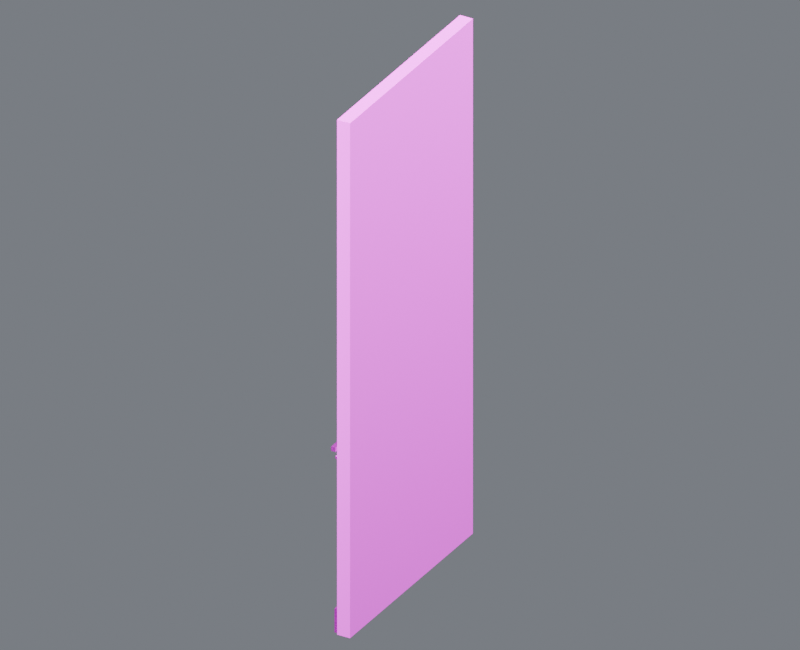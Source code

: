 # Source: wall_y_30_45.blend  (saved by Blender 4.5.87; exported with 4.5.12 LTS)
import bpy
from mathutils import Matrix  # noqa: F401  (used for matrix-valued properties, if any)

bpy.ops.wm.read_factory_settings(use_empty=True)
scene = bpy.context.scene
scene.name = 'Component_wall_y_30_45'

# ---- collections
col_01______wall_y_30_45 = bpy.data.collections.new('01_制作组件_wall_y_30_45'); scene.collection.children.link(col_01______wall_y_30_45)
col_5__45 = bpy.data.collections.new('侧墙_5米_45米_制作源'); col_01______wall_y_30_45.children.link(col_5__45)
col_02______wall_y_30_45 = bpy.data.collections.new('02_游戏输出_wall_y_30_45'); scene.collection.children.link(col_02______wall_y_30_45)
col_5__45_1 = bpy.data.collections.new('侧墙_5米_45米_输出包'); col_02______wall_y_30_45.children.link(col_5__45_1)
col_90_preview_component_wall_y_30_45 = bpy.data.collections.new('90_Preview_Component_wall_y_30_45'); scene.collection.children.link(col_90_preview_component_wall_y_30_45)

# ---- images (referenced by path relative to the original .blend; pixels are not part of the script)
import os
ASSET_DIR = os.environ.get("B2B_ASSET_DIR", "")  # directory of the original .blend (textures are referenced by path, not embedded)
HERE = os.path.dirname(os.path.abspath(__file__))  # packed textures are extracted next to this script under _unpacked/

def load_image(name, relpath, width, height, colorspace="sRGB"):
    """Load a texture the original file referenced (path relative to the .blend, or extracted next to this script)."""
    p = next((c for c in (os.path.join(HERE, relpath), os.path.join(ASSET_DIR, relpath)) if relpath and os.path.exists(c)), "")
    if p:
        img = bpy.data.images.load(p, check_existing=True)
        img.name = name
    else:  # same state as the original file: an image datablock whose file is absent (Cycles renders it pink)
        img = bpy.data.images.new(name, width, height)
        img.source = "FILE"
        img.filepath = "//" + (relpath or name)
    img.colorspace_settings.name = colorspace
    return img
img_10x10_512_png = load_image('设施低亮多巴胺色盘_10x10_512.png', '设施低亮多巴胺色盘_10x10_512.png', 1024, 1024, 'sRGB')

# ---- materials (node trees are filled in below, after node groups)
mat_02 = bpy.data.materials.new('02_细腻哑光_青绿大面')
mat_01 = bpy.data.materials.new('01_精工金属_紫色骨架')
mat_04_______ui = bpy.data.materials.new('04_柔和自发光_UI灯光')

# ---- material node trees
mat_02.use_nodes = True; mat_02.node_tree.nodes.clear()
_N = mat_02.node_tree.nodes; _L = mat_02.node_tree.links
n0 = _N.new('ShaderNodeUVMap'); n0.name = 'UV 贴图'; n0.location = (0, 0)
n0.uv_map = 'PaletteUV'
n1 = _N.new('ShaderNodeTexImage'); n1.name = '图像纹理'; n1.location = (0, 0)
n1.image = img_10x10_512_png
n1.interpolation = 'Closest'
n2 = _N.new('ShaderNodeBsdfPrincipled'); n2.name = '原理化 BSDF'; n2.location = (0, 0)
n2.inputs[1].default_value = 0.02
n2.inputs[2].default_value = 0.7
n3 = _N.new('ShaderNodeOutputMaterial'); n3.name = '材质输出'; n3.location = (0, 0)
_L.new(n0.outputs[0], n1.inputs[0])
_L.new(n1.outputs[0], n2.inputs[0])
_L.new(n2.outputs[0], n3.inputs[0])
n3.is_active_output = True
mat_01.use_nodes = True; mat_01.node_tree.nodes.clear()
_N = mat_01.node_tree.nodes; _L = mat_01.node_tree.links
n0 = _N.new('ShaderNodeUVMap'); n0.name = 'UV 贴图'; n0.location = (0, 0)
n0.uv_map = 'PaletteUV'
n1 = _N.new('ShaderNodeTexImage'); n1.name = '图像纹理'; n1.location = (0, 0)
n1.image = img_10x10_512_png
n1.interpolation = 'Closest'
n2 = _N.new('ShaderNodeBsdfPrincipled'); n2.name = '原理化 BSDF'; n2.location = (0, 0)
n2.inputs[1].default_value = 0.86
n2.inputs[2].default_value = 0.27
n3 = _N.new('ShaderNodeOutputMaterial'); n3.name = '材质输出'; n3.location = (0, 0)
_L.new(n0.outputs[0], n1.inputs[0])
_L.new(n1.outputs[0], n2.inputs[0])
_L.new(n2.outputs[0], n3.inputs[0])
n3.is_active_output = True
mat_04_______ui.use_nodes = True; mat_04_______ui.node_tree.nodes.clear()
_N = mat_04_______ui.node_tree.nodes; _L = mat_04_______ui.node_tree.links
n0 = _N.new('ShaderNodeUVMap'); n0.name = 'UV 贴图'; n0.location = (0, 0)
n0.uv_map = 'PaletteUV'
n1 = _N.new('ShaderNodeTexImage'); n1.name = '图像纹理'; n1.location = (0, 0)
n1.image = img_10x10_512_png
n1.interpolation = 'Closest'
n2 = _N.new('ShaderNodeBsdfPrincipled'); n2.name = '原理化 BSDF'; n2.location = (0, 0)
n2.inputs[2].default_value = 0.36
n2.inputs[28].default_value = 1.5
n3 = _N.new('ShaderNodeOutputMaterial'); n3.name = '材质输出'; n3.location = (0, 0)
_L.new(n0.outputs[0], n1.inputs[0])
_L.new(n1.outputs[0], n2.inputs[0])
_L.new(n2.outputs[0], n3.inputs[0])
_L.new(n1.outputs[0], n2.inputs[27])
n3.is_active_output = True

# ---- world
world_component_studio = bpy.data.worlds.new('Component_Studio'); scene.world = world_component_studio
world_component_studio.use_nodes = True; world_component_studio.node_tree.nodes.clear()
_N = world_component_studio.node_tree.nodes; _L = world_component_studio.node_tree.links
n0 = _N.new('ShaderNodeBackground'); n0.name = 'Background'; n0.location = (-200, 100)
n0.inputs[0].default_value = (0.3, 0.32, 0.36, 1.0)
n0.inputs[1].default_value = 0.45
n1 = _N.new('ShaderNodeOutputWorld'); n1.name = 'World Output'; n1.location = (200, 100)
_L.new(n0.outputs[0], n1.inputs[0])
n1.is_active_output = True

# ---- cameras
cam_camera_component_wall_y_30_45 = bpy.data.cameras.new('Camera_Component_wall_y_30_45')
cam_camera_component_wall_y_30_45.type = 'ORTHO'
cam_camera_component_wall_y_30_45.ortho_scale = 16.15

# ---- lights
light_key_component_wall_y_30_45 = bpy.data.lights.new('Key_Component_wall_y_30_45', 'AREA')
light_key_component_wall_y_30_45.energy = 2.837e+04
light_key_component_wall_y_30_45.size = 12.92
light_fill_component_wall_y_30_45 = bpy.data.lights.new('Fill_Component_wall_y_30_45', 'AREA')
light_fill_component_wall_y_30_45.energy = 1.669e+04
light_fill_component_wall_y_30_45.size = 12.92
light_rim_component_wall_y_30_45 = bpy.data.lights.new('Rim_Component_wall_y_30_45', 'AREA')
light_rim_component_wall_y_30_45.energy = 2.17e+04
light_rim_component_wall_y_30_45.size = 12.92

# ---- meshes
me_5__45_______00_mesh = bpy.data.meshes.new('侧墙_5米_45米_制作_部件00_Mesh')
me_5__45_______00_mesh.from_pydata([(0.263, -2.5, 0.0), (0.263, 2.5, 0.0), (-0.037, 2.5, 0.0), (-0.037, -2.5, 0.0), (0.263, -2.5, 11.9), (0.263, 2.5, 11.9), (-0.037, 2.5, 11.9), (-0.037, -2.5, 11.9)], [], [(0, 1, 2, 3), (4, 7, 6, 5), (0, 4, 5, 1), (1, 5, 6, 2), (2, 6, 7, 3), (4, 0, 3, 7)])
_uv = me_5__45_______00_mesh.uv_layers.new(name='PaletteUV')
_uv.uv.foreach_set('vector', [0.926, 0.626, 0.974, 0.626, 0.974, 0.674, 0.926, 0.674, 0.926, 0.626, 0.974, 0.626, 0.974, 0.674, 0.926, 0.674, 0.926, 0.626, 0.974, 0.626, 0.974, 0.674, 0.926, 0.674, 0.926, 0.626, 0.974, 0.626, 0.974, 0.674, 0.926, 0.674, 0.926, 0.626, 0.974, 0.626, 0.974, 0.674, 0.926, 0.674, 0.926, 0.626, 0.974, 0.626, 0.974, 0.674, 0.926, 0.674])
me_5__45_______00_mesh.materials.append(mat_02)
me_5__45_______00_mesh.update()
me_5__45_______01_mesh = bpy.data.meshes.new('侧墙_5米_45米_制作_部件01_Mesh')
me_5__45_______01_mesh.from_pydata([(-0.127, -2.45, 0.005), (-0.127, -2.45, 0.555), (-0.127, 2.45, 0.005), (-0.127, 2.45, 0.555), (-0.027, -2.45, 0.005), (-0.027, -2.45, 0.555), (-0.027, 2.45, 0.005), (-0.027, 2.45, 0.555)], [], [(0, 1, 3, 2), (2, 3, 7, 6), (6, 7, 5, 4), (4, 5, 1, 0), (2, 6, 4, 0), (7, 3, 1, 5)])
_uv = me_5__45_______01_mesh.uv_layers.new(name='PaletteUV')
_uv.uv.foreach_set('vector', [0.926, 0.526, 0.974, 0.526, 0.974, 0.574, 0.926, 0.574, 0.926, 0.526, 0.974, 0.526, 0.974, 0.574, 0.926, 0.574, 0.926, 0.526, 0.974, 0.526, 0.974, 0.574, 0.926, 0.574, 0.926, 0.526, 0.974, 0.526, 0.974, 0.574, 0.926, 0.574, 0.926, 0.526, 0.974, 0.526, 0.974, 0.574, 0.926, 0.574, 0.926, 0.526, 0.974, 0.526, 0.974, 0.574, 0.926, 0.574])
me_5__45_______01_mesh.materials.append(mat_01)
me_5__45_______01_mesh.update()
me_5__45_______02_mesh = bpy.data.meshes.new('侧墙_5米_45米_制作_部件02_Mesh')
me_5__45_______02_mesh.from_pydata([(-0.107, -2.45, 4.023), (-0.107, -2.45, 4.078), (-0.107, 2.45, 4.023), (-0.107, 2.45, 4.078), (-0.067, -2.45, 4.023), (-0.067, -2.45, 4.078), (-0.067, 2.45, 4.023), (-0.067, 2.45, 4.078)], [], [(0, 1, 3, 2), (2, 3, 7, 6), (6, 7, 5, 4), (4, 5, 1, 0), (2, 6, 4, 0), (7, 3, 1, 5)])
_uv = me_5__45_______02_mesh.uv_layers.new(name='PaletteUV')
_uv.uv.foreach_set('vector', [0.926, 0.326, 0.974, 0.326, 0.974, 0.374, 0.926, 0.374, 0.926, 0.326, 0.974, 0.326, 0.974, 0.374, 0.926, 0.374, 0.926, 0.326, 0.974, 0.326, 0.974, 0.374, 0.926, 0.374, 0.926, 0.326, 0.974, 0.326, 0.974, 0.374, 0.926, 0.374, 0.926, 0.326, 0.974, 0.326, 0.974, 0.374, 0.926, 0.374, 0.926, 0.326, 0.974, 0.326, 0.974, 0.374, 0.926, 0.374])
me_5__45_______02_mesh.materials.append(mat_01)
me_5__45_______02_mesh.update()
me_5__45_______03_mesh = bpy.data.meshes.new('侧墙_5米_45米_制作_部件03_Mesh')
me_5__45_______03_mesh.from_pydata([(-0.247, -2.375, 4.13), (-0.247, -2.375, 4.23), (-0.247, 2.375, 4.13), (-0.247, 2.375, 4.23), (-0.147, -2.375, 4.13), (-0.147, -2.375, 4.23), (-0.147, 2.375, 4.13), (-0.147, 2.375, 4.23)], [], [(0, 1, 3, 2), (2, 3, 7, 6), (6, 7, 5, 4), (4, 5, 1, 0), (2, 6, 4, 0), (7, 3, 1, 5)])
_uv = me_5__45_______03_mesh.uv_layers.new(name='PaletteUV')
_uv.uv.foreach_set('vector', [0.926, 0.526, 0.974, 0.526, 0.974, 0.574, 0.926, 0.574, 0.926, 0.526, 0.974, 0.526, 0.974, 0.574, 0.926, 0.574, 0.926, 0.526, 0.974, 0.526, 0.974, 0.574, 0.926, 0.574, 0.926, 0.526, 0.974, 0.526, 0.974, 0.574, 0.926, 0.574, 0.926, 0.526, 0.974, 0.526, 0.974, 0.574, 0.926, 0.574, 0.926, 0.526, 0.974, 0.526, 0.974, 0.574, 0.926, 0.574])
me_5__45_______03_mesh.materials.append(mat_01)
me_5__45_______03_mesh.update()
me_5__45_________mesh = bpy.data.meshes.new('侧墙_5米_45米_制作_自发光_Mesh')
me_5__45_________mesh.from_pydata([(-0.263, -2.325, 4.166), (-0.263, -2.325, 4.194), (-0.263, 2.325, 4.166), (-0.263, 2.325, 4.194), (-0.251, -2.325, 4.166), (-0.251, -2.325, 4.194), (-0.251, 2.325, 4.166), (-0.251, 2.325, 4.194)], [], [(0, 1, 3, 2), (2, 3, 7, 6), (6, 7, 5, 4), (4, 5, 1, 0), (2, 6, 4, 0), (7, 3, 1, 5)])
_uv = me_5__45_________mesh.uv_layers.new(name='PaletteUV')
_uv.uv.foreach_set('vector', [0.626, 0.426, 0.674, 0.426, 0.674, 0.474, 0.626, 0.474, 0.626, 0.426, 0.674, 0.426, 0.674, 0.474, 0.626, 0.474, 0.626, 0.426, 0.674, 0.426, 0.674, 0.474, 0.626, 0.474, 0.626, 0.426, 0.674, 0.426, 0.674, 0.474, 0.626, 0.474, 0.626, 0.426, 0.674, 0.426, 0.674, 0.474, 0.626, 0.474, 0.626, 0.426, 0.674, 0.426, 0.674, 0.474, 0.626, 0.474])
me_5__45_________mesh.materials.append(mat_04_______ui)
me_5__45_________mesh.update()
me_5__45_________mesh_001 = bpy.data.meshes.new('侧墙_5米_45米_制作_自发光_Mesh.001')
me_5__45_________mesh_001.from_pydata([(-0.197, -1.1, 3.65), (-0.197, -1.1, 3.75), (-0.197, 1.1, 3.65), (-0.197, 1.1, 3.75), (-0.077, -1.1, 3.65), (-0.077, -1.1, 3.75), (-0.077, 1.1, 3.65), (-0.077, 1.1, 3.75)], [], [(0, 1, 3, 2), (2, 3, 7, 6), (6, 7, 5, 4), (4, 5, 1, 0), (2, 6, 4, 0), (7, 3, 1, 5)])
_uv = me_5__45_________mesh_001.uv_layers.new(name='PaletteUV')
_uv.uv.foreach_set('vector', [0.926, 0.126, 0.974, 0.126, 0.974, 0.174, 0.926, 0.174, 0.926, 0.126, 0.974, 0.126, 0.974, 0.174, 0.926, 0.174, 0.926, 0.126, 0.974, 0.126, 0.974, 0.174, 0.926, 0.174, 0.926, 0.126, 0.974, 0.126, 0.974, 0.174, 0.926, 0.174, 0.926, 0.126, 0.974, 0.126, 0.974, 0.174, 0.926, 0.174, 0.926, 0.126, 0.974, 0.126, 0.974, 0.174, 0.926, 0.174])
me_5__45_________mesh_001.materials.append(mat_04_______ui)
me_5__45_________mesh_001.update()
me_5__45_______00_mesh_1 = bpy.data.meshes.new('侧墙_5米_45米_输出_部件00_Mesh')
me_5__45_______00_mesh_1.from_pydata([(0.263, -2.5, 0.0), (0.263, 2.5, 0.0), (-0.037, 2.5, 0.0), (-0.037, -2.5, 0.0), (0.263, -2.5, 11.9), (0.263, 2.5, 11.9), (-0.037, 2.5, 11.9), (-0.037, -2.5, 11.9)], [], [(0, 1, 2, 3), (4, 7, 6, 5), (0, 4, 5, 1), (1, 5, 6, 2), (2, 6, 7, 3), (4, 0, 3, 7)])
_uv = me_5__45_______00_mesh_1.uv_layers.new(name='PaletteUV')
_uv.uv.foreach_set('vector', [0.926, 0.626, 0.974, 0.626, 0.974, 0.674, 0.926, 0.674, 0.926, 0.626, 0.974, 0.626, 0.974, 0.674, 0.926, 0.674, 0.926, 0.626, 0.974, 0.626, 0.974, 0.674, 0.926, 0.674, 0.926, 0.626, 0.974, 0.626, 0.974, 0.674, 0.926, 0.674, 0.926, 0.626, 0.974, 0.626, 0.974, 0.674, 0.926, 0.674, 0.926, 0.626, 0.974, 0.626, 0.974, 0.674, 0.926, 0.674])
me_5__45_______00_mesh_1.materials.append(mat_02)
me_5__45_______00_mesh_1.update()
me_5__45_______01_mesh_1 = bpy.data.meshes.new('侧墙_5米_45米_输出_部件01_Mesh')
me_5__45_______01_mesh_1.from_pydata([(-0.127, -2.45, 0.005), (-0.127, -2.45, 0.555), (-0.127, 2.45, 0.005), (-0.127, 2.45, 0.555), (-0.027, -2.45, 0.005), (-0.027, -2.45, 0.555), (-0.027, 2.45, 0.005), (-0.027, 2.45, 0.555)], [], [(0, 1, 3, 2), (2, 3, 7, 6), (6, 7, 5, 4), (4, 5, 1, 0), (2, 6, 4, 0), (7, 3, 1, 5)])
_uv = me_5__45_______01_mesh_1.uv_layers.new(name='PaletteUV')
_uv.uv.foreach_set('vector', [0.926, 0.526, 0.974, 0.526, 0.974, 0.574, 0.926, 0.574, 0.926, 0.526, 0.974, 0.526, 0.974, 0.574, 0.926, 0.574, 0.926, 0.526, 0.974, 0.526, 0.974, 0.574, 0.926, 0.574, 0.926, 0.526, 0.974, 0.526, 0.974, 0.574, 0.926, 0.574, 0.926, 0.526, 0.974, 0.526, 0.974, 0.574, 0.926, 0.574, 0.926, 0.526, 0.974, 0.526, 0.974, 0.574, 0.926, 0.574])
me_5__45_______01_mesh_1.materials.append(mat_01)
me_5__45_______01_mesh_1.update()
me_5__45_______02_mesh_1 = bpy.data.meshes.new('侧墙_5米_45米_输出_部件02_Mesh')
me_5__45_______02_mesh_1.from_pydata([(-0.107, -2.45, 4.023), (-0.107, -2.45, 4.078), (-0.107, 2.45, 4.023), (-0.107, 2.45, 4.078), (-0.067, -2.45, 4.023), (-0.067, -2.45, 4.078), (-0.067, 2.45, 4.023), (-0.067, 2.45, 4.078)], [], [(0, 1, 3, 2), (2, 3, 7, 6), (6, 7, 5, 4), (4, 5, 1, 0), (2, 6, 4, 0), (7, 3, 1, 5)])
_uv = me_5__45_______02_mesh_1.uv_layers.new(name='PaletteUV')
_uv.uv.foreach_set('vector', [0.926, 0.326, 0.974, 0.326, 0.974, 0.374, 0.926, 0.374, 0.926, 0.326, 0.974, 0.326, 0.974, 0.374, 0.926, 0.374, 0.926, 0.326, 0.974, 0.326, 0.974, 0.374, 0.926, 0.374, 0.926, 0.326, 0.974, 0.326, 0.974, 0.374, 0.926, 0.374, 0.926, 0.326, 0.974, 0.326, 0.974, 0.374, 0.926, 0.374, 0.926, 0.326, 0.974, 0.326, 0.974, 0.374, 0.926, 0.374])
me_5__45_______02_mesh_1.materials.append(mat_01)
me_5__45_______02_mesh_1.update()
me_5__45_______03_mesh_1 = bpy.data.meshes.new('侧墙_5米_45米_输出_部件03_Mesh')
me_5__45_______03_mesh_1.from_pydata([(-0.247, -2.375, 4.13), (-0.247, -2.375, 4.23), (-0.247, 2.375, 4.13), (-0.247, 2.375, 4.23), (-0.147, -2.375, 4.13), (-0.147, -2.375, 4.23), (-0.147, 2.375, 4.13), (-0.147, 2.375, 4.23)], [], [(0, 1, 3, 2), (2, 3, 7, 6), (6, 7, 5, 4), (4, 5, 1, 0), (2, 6, 4, 0), (7, 3, 1, 5)])
_uv = me_5__45_______03_mesh_1.uv_layers.new(name='PaletteUV')
_uv.uv.foreach_set('vector', [0.926, 0.526, 0.974, 0.526, 0.974, 0.574, 0.926, 0.574, 0.926, 0.526, 0.974, 0.526, 0.974, 0.574, 0.926, 0.574, 0.926, 0.526, 0.974, 0.526, 0.974, 0.574, 0.926, 0.574, 0.926, 0.526, 0.974, 0.526, 0.974, 0.574, 0.926, 0.574, 0.926, 0.526, 0.974, 0.526, 0.974, 0.574, 0.926, 0.574, 0.926, 0.526, 0.974, 0.526, 0.974, 0.574, 0.926, 0.574])
me_5__45_______03_mesh_1.materials.append(mat_01)
me_5__45_______03_mesh_1.update()
me_5__45_________mesh_1 = bpy.data.meshes.new('侧墙_5米_45米_输出_自发光_Mesh')
me_5__45_________mesh_1.from_pydata([(-0.263, -2.325, 4.166), (-0.263, -2.325, 4.194), (-0.263, 2.325, 4.166), (-0.263, 2.325, 4.194), (-0.251, -2.325, 4.166), (-0.251, -2.325, 4.194), (-0.251, 2.325, 4.166), (-0.251, 2.325, 4.194)], [], [(0, 1, 3, 2), (2, 3, 7, 6), (6, 7, 5, 4), (4, 5, 1, 0), (2, 6, 4, 0), (7, 3, 1, 5)])
_uv = me_5__45_________mesh_1.uv_layers.new(name='PaletteUV')
_uv.uv.foreach_set('vector', [0.626, 0.426, 0.674, 0.426, 0.674, 0.474, 0.626, 0.474, 0.626, 0.426, 0.674, 0.426, 0.674, 0.474, 0.626, 0.474, 0.626, 0.426, 0.674, 0.426, 0.674, 0.474, 0.626, 0.474, 0.626, 0.426, 0.674, 0.426, 0.674, 0.474, 0.626, 0.474, 0.626, 0.426, 0.674, 0.426, 0.674, 0.474, 0.626, 0.474, 0.626, 0.426, 0.674, 0.426, 0.674, 0.474, 0.626, 0.474])
me_5__45_________mesh_1.materials.append(mat_04_______ui)
me_5__45_________mesh_1.update()
me_5__45_________mesh_001_1 = bpy.data.meshes.new('侧墙_5米_45米_输出_自发光_Mesh.001')
me_5__45_________mesh_001_1.from_pydata([(-0.197, -1.1, 3.65), (-0.197, -1.1, 3.75), (-0.197, 1.1, 3.65), (-0.197, 1.1, 3.75), (-0.077, -1.1, 3.65), (-0.077, -1.1, 3.75), (-0.077, 1.1, 3.65), (-0.077, 1.1, 3.75)], [], [(0, 1, 3, 2), (2, 3, 7, 6), (6, 7, 5, 4), (4, 5, 1, 0), (2, 6, 4, 0), (7, 3, 1, 5)])
_uv = me_5__45_________mesh_001_1.uv_layers.new(name='PaletteUV')
_uv.uv.foreach_set('vector', [0.926, 0.126, 0.974, 0.126, 0.974, 0.174, 0.926, 0.174, 0.926, 0.126, 0.974, 0.126, 0.974, 0.174, 0.926, 0.174, 0.926, 0.126, 0.974, 0.126, 0.974, 0.174, 0.926, 0.174, 0.926, 0.126, 0.974, 0.126, 0.974, 0.174, 0.926, 0.174, 0.926, 0.126, 0.974, 0.126, 0.974, 0.174, 0.926, 0.174, 0.926, 0.126, 0.974, 0.126, 0.974, 0.174, 0.926, 0.174])
me_5__45_________mesh_001_1.materials.append(mat_04_______ui)
me_5__45_________mesh_001_1.update()

# ---- objects
ob_root_wall_y_30_45 = bpy.data.objects.new('ROOT_wall_y_30_45_制作源', None)
ob_5__45_______00 = bpy.data.objects.new('侧墙_5米_45米_制作_部件00', me_5__45_______00_mesh)
ob_5__45_______01 = bpy.data.objects.new('侧墙_5米_45米_制作_部件01', me_5__45_______01_mesh)
ob_5__45_______02 = bpy.data.objects.new('侧墙_5米_45米_制作_部件02', me_5__45_______02_mesh)
ob_5__45_______03 = bpy.data.objects.new('侧墙_5米_45米_制作_部件03', me_5__45_______03_mesh)
ob_5__45 = bpy.data.objects.new('侧墙_5米_45米_制作_自发光', me_5__45_________mesh)
ob_5__45_________001 = bpy.data.objects.new('侧墙_5米_45米_制作_自发光.001', me_5__45_________mesh_001)
ob_root_wall_y_30_45_1 = bpy.data.objects.new('ROOT_wall_y_30_45_组件', None)
ob_5__45_______00_1 = bpy.data.objects.new('侧墙_5米_45米_输出_部件00', me_5__45_______00_mesh_1)
ob_5__45_______01_1 = bpy.data.objects.new('侧墙_5米_45米_输出_部件01', me_5__45_______01_mesh_1)
ob_5__45_______02_1 = bpy.data.objects.new('侧墙_5米_45米_输出_部件02', me_5__45_______02_mesh_1)
ob_5__45_______03_1 = bpy.data.objects.new('侧墙_5米_45米_输出_部件03', me_5__45_______03_mesh_1)
ob_5__45_1 = bpy.data.objects.new('侧墙_5米_45米_输出_自发光', me_5__45_________mesh_1)
ob_5__45_________001_1 = bpy.data.objects.new('侧墙_5米_45米_输出_自发光.001', me_5__45_________mesh_001_1)
ob_camera_component_wall_y_30_45 = bpy.data.objects.new('Camera_Component_wall_y_30_45', cam_camera_component_wall_y_30_45)
ob_key_component_wall_y_30_45 = bpy.data.objects.new('Key_Component_wall_y_30_45', light_key_component_wall_y_30_45)
ob_fill_component_wall_y_30_45 = bpy.data.objects.new('Fill_Component_wall_y_30_45', light_fill_component_wall_y_30_45)
ob_rim_component_wall_y_30_45 = bpy.data.objects.new('Rim_Component_wall_y_30_45', light_rim_component_wall_y_30_45)

# ---- transforms, parenting, visibility, modifiers, constraints
ob_root_wall_y_30_45.location = (0.0, 0.0, 0.0)
ob_5__45_______00.parent = ob_root_wall_y_30_45
ob_5__45_______00.location = (0.0, 0.0, 0.0)
ob_5__45_______01.parent = ob_root_wall_y_30_45
ob_5__45_______01.location = (0.0, 0.0, 0.0)
ob_5__45_______02.parent = ob_root_wall_y_30_45
ob_5__45_______02.location = (0.0, 0.0, 0.0)
ob_5__45_______03.parent = ob_root_wall_y_30_45
ob_5__45_______03.location = (0.0, 0.0, 0.0)
ob_5__45.parent = ob_root_wall_y_30_45
ob_5__45.location = (0.0, 0.0, 0.0)
ob_5__45_________001.parent = ob_root_wall_y_30_45
ob_5__45_________001.location = (0.0, 0.0, 0.0)
ob_root_wall_y_30_45_1.location = (0.0, 0.0, 0.0)
ob_5__45_______00_1.parent = ob_root_wall_y_30_45_1
ob_5__45_______00_1.location = (0.0, 0.0, 0.0)
ob_5__45_______01_1.parent = ob_root_wall_y_30_45_1
ob_5__45_______01_1.location = (0.0, 0.0, 0.0)
ob_5__45_______02_1.parent = ob_root_wall_y_30_45_1
ob_5__45_______02_1.location = (0.0, 0.0, 0.0)
ob_5__45_______03_1.parent = ob_root_wall_y_30_45_1
ob_5__45_______03_1.location = (0.0, 0.0, 0.0)
ob_5__45_1.parent = ob_root_wall_y_30_45_1
ob_5__45_1.location = (0.0, 0.0, 0.0)
ob_5__45_________001_1.parent = ob_root_wall_y_30_45_1
ob_5__45_________001_1.location = (0.0, 0.0, 0.0)
ob_camera_component_wall_y_30_45.location = (11.19, -19.59, 18.54)
ob_camera_component_wall_y_30_45.rotation_euler = (1.062, -1.601e-08, 0.5191)
ob_key_component_wall_y_30_45.location = (10.33, -20.67, 36.95)
ob_key_component_wall_y_30_45.rotation_euler = (0.6405, 5.714e-08, 0.4636)
ob_fill_component_wall_y_30_45.location = (-20.67, -10.33, 16.28)
ob_fill_component_wall_y_30_45.rotation_euler = (1.15, 4.813e-08, -1.107)
ob_rim_component_wall_y_30_45.location = (10.33, 20.67, 26.62)
ob_rim_component_wall_y_30_45.rotation_euler = (0.8411, -4.921e-08, 2.678)

# ---- collection membership
col_5__45.objects.link(ob_root_wall_y_30_45)
col_5__45.objects.link(ob_5__45_______00)
col_5__45.objects.link(ob_5__45_______01)
col_5__45.objects.link(ob_5__45_______02)
col_5__45.objects.link(ob_5__45_______03)
col_5__45.objects.link(ob_5__45)
col_5__45.objects.link(ob_5__45_________001)
col_5__45_1.objects.link(ob_root_wall_y_30_45_1)
col_5__45_1.objects.link(ob_5__45_______00_1)
col_5__45_1.objects.link(ob_5__45_______01_1)
col_5__45_1.objects.link(ob_5__45_______02_1)
col_5__45_1.objects.link(ob_5__45_______03_1)
col_5__45_1.objects.link(ob_5__45_1)
col_5__45_1.objects.link(ob_5__45_________001_1)
col_90_preview_component_wall_y_30_45.objects.link(ob_camera_component_wall_y_30_45)
col_90_preview_component_wall_y_30_45.objects.link(ob_key_component_wall_y_30_45)
col_90_preview_component_wall_y_30_45.objects.link(ob_fill_component_wall_y_30_45)
col_90_preview_component_wall_y_30_45.objects.link(ob_rim_component_wall_y_30_45)
def _layer_coll(name, lc=None):
    lc = lc or bpy.context.view_layer.layer_collection
    for c in lc.children:
        if c.name == name: return c
        r = _layer_coll(name, c)
        if r: return r
_layer_coll('01_制作组件_wall_y_30_45').exclude = True
_layer_coll('侧墙_5米_45米_制作源').exclude = True

# ---- scene / render settings (as saved in the file)
scene.camera = ob_camera_component_wall_y_30_45
scene.frame_start = 1; scene.frame_end = 250; scene.frame_set(1)
scene.render.engine = 'CYCLES'
scene.render.image_settings.exr_codec = 'NONE'
scene.render.resolution_x = 800
scene.render.resolution_y = 650
scene.render.simplify_subdivision_render = 0
scene.render.simplify_child_particles_render = 0.0
scene.cycles.use_denoising = False
scene.cycles.samples = 8
scene.eevee.use_volume_custom_range = False
scene.eevee.use_fast_gi = False
scene.eevee.use_shadows = False
scene.view_settings.exposure = 0.5
scene.view_settings.white_balance_temperature = 0.0
scene.view_settings.white_balance_tint = 0.0
scene.view_settings.white_balance_whitepoint = (2.97, 0.5193, -0.0414)
bpy.context.view_layer.update()
